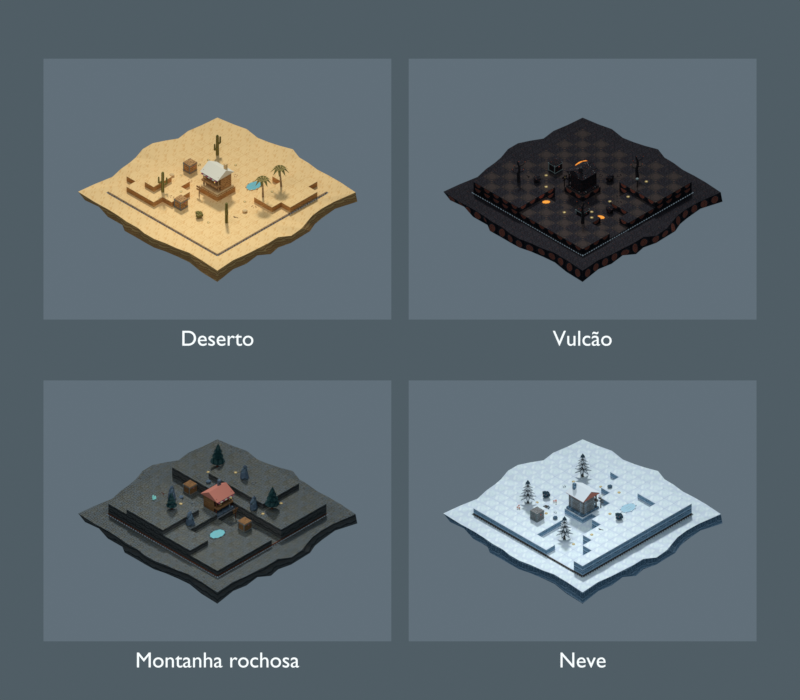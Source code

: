 # Source: quatro-cenarios.blend  (saved by Blender 5.2.45; exported with 4.5.12 LTS)
import bpy
from mathutils import Matrix  # noqa: F401  (used for matrix-valued properties, if any)

bpy.ops.wm.read_factory_settings(use_empty=True)
scene = bpy.context.scene
scene.name = 'Scene'

# ---- collections
col_collection = bpy.data.collections.new('Collection'); scene.collection.children.link(col_collection)

# ---- images (referenced by path relative to the original .blend; pixels are not part of the script)
import os
ASSET_DIR = os.environ.get("B2B_ASSET_DIR", "")  # directory of the original .blend (textures are referenced by path, not embedded)
HERE = os.path.dirname(os.path.abspath(__file__))  # packed textures are extracted next to this script under _unpacked/

def load_image(name, relpath, width, height, colorspace="sRGB"):
    """Load a texture the original file referenced (path relative to the .blend, or extracted next to this script)."""
    p = next((c for c in (os.path.join(HERE, relpath), os.path.join(ASSET_DIR, relpath)) if relpath and os.path.exists(c)), "")
    if p:
        img = bpy.data.images.load(p, check_existing=True)
        img.name = name
    else:  # same state as the original file: an image datablock whose file is absent (Cycles renders it pink)
        img = bpy.data.images.new(name, width, height)
        img.source = "FILE"
        img.filepath = "//" + (relpath or name)
    img.colorspace_settings.name = colorspace
    return img
img_deserto_tabuleiro_12x12_png = load_image('deserto-tabuleiro-12x12.png', '_unpacked/deserto-tabuleiro-12x12.1544e306.png', 1600, 1200, 'sRGB')
img_vulcao_tabuleiro_12x12_png = load_image('vulcao-tabuleiro-12x12.png', '_unpacked/vulcao-tabuleiro-12x12.1602c7b9.png', 1600, 1200, 'sRGB')
img_pedreira_tabuleiro_12x12_png = load_image('pedreira-tabuleiro-12x12.png', '_unpacked/pedreira-tabuleiro-12x12.ed621c77.png', 1600, 1200, 'sRGB')
img_neve_tabuleiro_12x12_png = load_image('neve-tabuleiro-12x12.png', '_unpacked/neve-tabuleiro-12x12.04c88307.png', 1600, 1200, 'sRGB')

# ---- materials (node trees are filled in below, after node groups)
mat_deserto = bpy.data.materials.new('Deserto')
mat_titulo = bpy.data.materials.new('Titulo')
mat_vulc_o = bpy.data.materials.new('Vulcão')
mat_montanha_rochosa = bpy.data.materials.new('Montanha rochosa')
mat_neve = bpy.data.materials.new('Neve')

# ---- material node trees
mat_deserto.use_nodes = True; mat_deserto.node_tree.nodes.clear()
_N = mat_deserto.node_tree.nodes; _L = mat_deserto.node_tree.links
n0 = _N.new('ShaderNodeTexImage'); n0.name = 'Image Texture'; n0.location = (0, 0)
n0.image = img_deserto_tabuleiro_12x12_png
n0.interpolation = 'Closest'
n1 = _N.new('ShaderNodeEmission'); n1.name = 'Emission'; n1.location = (0, 0)
n2 = _N.new('ShaderNodeOutputMaterial'); n2.name = 'Material Output'; n2.location = (0, 0)
_L.new(n0.outputs[0], n1.inputs[0])
_L.new(n1.outputs[0], n2.inputs[0])
n2.is_active_output = True
mat_titulo.use_nodes = True; mat_titulo.node_tree.nodes.clear()
_N = mat_titulo.node_tree.nodes; _L = mat_titulo.node_tree.links
n0 = _N.new('ShaderNodeBsdfPrincipled'); n0.name = 'Principled BSDF'; n0.location = (-200, 100)
n0.inputs[0].default_value = (1.0, 1.0, 1.0, 1.0)
n0.inputs[10].default_value = 0.005
n0.inputs[27].default_value = (0.9, 0.93, 0.92, 1.0)
n0.inputs[28].default_value = 1.0
n1 = _N.new('ShaderNodeOutputMaterial'); n1.name = 'Material Output'; n1.location = (200, 100)
_L.new(n0.outputs[0], n1.inputs[0])
n1.is_active_output = True
mat_vulc_o.use_nodes = True; mat_vulc_o.node_tree.nodes.clear()
_N = mat_vulc_o.node_tree.nodes; _L = mat_vulc_o.node_tree.links
n0 = _N.new('ShaderNodeTexImage'); n0.name = 'Image Texture'; n0.location = (0, 0)
n0.image = img_vulcao_tabuleiro_12x12_png
n0.interpolation = 'Closest'
n1 = _N.new('ShaderNodeEmission'); n1.name = 'Emission'; n1.location = (0, 0)
n2 = _N.new('ShaderNodeOutputMaterial'); n2.name = 'Material Output'; n2.location = (0, 0)
_L.new(n0.outputs[0], n1.inputs[0])
_L.new(n1.outputs[0], n2.inputs[0])
n2.is_active_output = True
mat_montanha_rochosa.use_nodes = True; mat_montanha_rochosa.node_tree.nodes.clear()
_N = mat_montanha_rochosa.node_tree.nodes; _L = mat_montanha_rochosa.node_tree.links
n0 = _N.new('ShaderNodeTexImage'); n0.name = 'Image Texture'; n0.location = (0, 0)
n0.image = img_pedreira_tabuleiro_12x12_png
n0.interpolation = 'Closest'
n1 = _N.new('ShaderNodeEmission'); n1.name = 'Emission'; n1.location = (0, 0)
n2 = _N.new('ShaderNodeOutputMaterial'); n2.name = 'Material Output'; n2.location = (0, 0)
_L.new(n0.outputs[0], n1.inputs[0])
_L.new(n1.outputs[0], n2.inputs[0])
n2.is_active_output = True
mat_neve.use_nodes = True; mat_neve.node_tree.nodes.clear()
_N = mat_neve.node_tree.nodes; _L = mat_neve.node_tree.links
n0 = _N.new('ShaderNodeTexImage'); n0.name = 'Image Texture'; n0.location = (0, 0)
n0.image = img_neve_tabuleiro_12x12_png
n0.interpolation = 'Closest'
n1 = _N.new('ShaderNodeEmission'); n1.name = 'Emission'; n1.location = (0, 0)
n2 = _N.new('ShaderNodeOutputMaterial'); n2.name = 'Material Output'; n2.location = (0, 0)
_L.new(n0.outputs[0], n1.inputs[0])
_L.new(n1.outputs[0], n2.inputs[0])
n2.is_active_output = True

# ---- world
world_world = bpy.data.worlds.new('World'); scene.world = world_world
world_world.use_nodes = True; world_world.node_tree.nodes.clear()
_N = world_world.node_tree.nodes; _L = world_world.node_tree.links
n0 = _N.new('ShaderNodeOutputWorld'); n0.name = 'World Output'; n0.location = (200, 100)
n1 = _N.new('ShaderNodeBackground'); n1.name = 'Background'; n1.location = (-200, 100)
n1.inputs[0].default_value = (0.08, 0.11, 0.13, 1.0)
_L.new(n1.outputs[0], n0.inputs[0])
n0.is_active_output = True
world_world.color = (0.05088, 0.05088, 0.05088)
world_world.sun_shadow_jitter_overblur = 0.0

# ---- cameras
cam_camera_001 = bpy.data.cameras.new('Camera.001')
cam_camera_001.type = 'ORTHO'
cam_camera_001.ortho_scale = 9.2

# ---- meshes
me_deserto = bpy.data.meshes.new('Deserto')
me_deserto.from_pydata([(-4.1, 0.35, 0.0), (-0.1, 0.35, 0.0), (-0.1, 3.35, 0.0), (-4.1, 3.35, 0.0)], [], [(0, 1, 2, 3)])
_uv = me_deserto.uv_layers.new(name='UVMap')
_uv.uv.foreach_set('vector', [0.0, 0.0, 1.0, 0.0, 1.0, 1.0, 0.0, 1.0])
me_deserto.materials.append(mat_deserto)
me_deserto.update()
me_vulc_o = bpy.data.meshes.new('Vulcão')
me_vulc_o.from_pydata([(0.1, 0.35, 0.0), (4.1, 0.35, 0.0), (4.1, 3.35, 0.0), (0.1, 3.35, 0.0)], [], [(0, 1, 2, 3)])
_uv = me_vulc_o.uv_layers.new(name='UVMap')
_uv.uv.foreach_set('vector', [0.0, 0.0, 1.0, 0.0, 1.0, 1.0, 0.0, 1.0])
me_vulc_o.materials.append(mat_vulc_o)
me_vulc_o.update()
me_montanha_rochosa = bpy.data.meshes.new('Montanha rochosa')
me_montanha_rochosa.from_pydata([(-4.1, -3.35, 0.0), (-0.1, -3.35, 0.0), (-0.1, -0.35, 0.0), (-4.1, -0.35, 0.0)], [], [(0, 1, 2, 3)])
_uv = me_montanha_rochosa.uv_layers.new(name='UVMap')
_uv.uv.foreach_set('vector', [0.0, 0.0, 1.0, 0.0, 1.0, 1.0, 0.0, 1.0])
me_montanha_rochosa.materials.append(mat_montanha_rochosa)
me_montanha_rochosa.update()
me_neve = bpy.data.meshes.new('Neve')
me_neve.from_pydata([(0.1, -3.35, 0.0), (4.1, -3.35, 0.0), (4.1, -0.35, 0.0), (0.1, -0.35, 0.0)], [], [(0, 1, 2, 3)])
_uv = me_neve.uv_layers.new(name='UVMap')
_uv.uv.foreach_set('vector', [0.0, 0.0, 1.0, 0.0, 1.0, 1.0, 0.0, 1.0])
me_neve.materials.append(mat_neve)
me_neve.update()

# ---- curves / text
txt_text = bpy.data.curves.new('Text', 'FONT')
txt_text.dimensions = '2D'
txt_text.body = 'Deserto'
txt_text.materials.append(mat_titulo)
txt_text.align_x = 'CENTER'
txt_text.size = 0.25
txt_text_001 = bpy.data.curves.new('Text.001', 'FONT')
txt_text_001.dimensions = '2D'
txt_text_001.body = 'Vulcão'
txt_text_001.materials.append(mat_titulo)
txt_text_001.align_x = 'CENTER'
txt_text_001.size = 0.25
txt_text_002 = bpy.data.curves.new('Text.002', 'FONT')
txt_text_002.dimensions = '2D'
txt_text_002.body = 'Montanha rochosa'
txt_text_002.materials.append(mat_titulo)
txt_text_002.align_x = 'CENTER'
txt_text_002.size = 0.25
txt_text_003 = bpy.data.curves.new('Text.003', 'FONT')
txt_text_003.dimensions = '2D'
txt_text_003.body = 'Neve'
txt_text_003.materials.append(mat_titulo)
txt_text_003.align_x = 'CENTER'
txt_text_003.size = 0.25

# ---- objects
ob_deserto = bpy.data.objects.new('Deserto', me_deserto)
ob_text = bpy.data.objects.new('Text', txt_text)
ob_vulc_o = bpy.data.objects.new('Vulcão', me_vulc_o)
ob_text_001 = bpy.data.objects.new('Text.001', txt_text_001)
ob_montanha_rochosa = bpy.data.objects.new('Montanha rochosa', me_montanha_rochosa)
ob_text_002 = bpy.data.objects.new('Text.002', txt_text_002)
ob_neve = bpy.data.objects.new('Neve', me_neve)
ob_text_003 = bpy.data.objects.new('Text.003', txt_text_003)
ob_camera = bpy.data.objects.new('Camera', cam_camera_001)

# ---- transforms, parenting, visibility, modifiers, constraints
ob_deserto.location = (0.0, 0.0, 0.0)
ob_text.location = (-2.1, 0.05, 0.02)
ob_vulc_o.location = (0.0, 0.0, 0.0)
ob_text_001.location = (2.1, 0.05, 0.02)
ob_montanha_rochosa.location = (0.0, 0.0, 0.0)
ob_text_002.location = (-2.1, -3.65, 0.02)
ob_neve.location = (0.0, 0.0, 0.0)
ob_text_003.location = (2.1, -3.65, 0.02)
ob_camera.location = (0.0, 0.0, 10.0)

# ---- collection membership
col_collection.objects.link(ob_deserto)
col_collection.objects.link(ob_text)
col_collection.objects.link(ob_vulc_o)
col_collection.objects.link(ob_text_001)
col_collection.objects.link(ob_montanha_rochosa)
col_collection.objects.link(ob_text_002)
col_collection.objects.link(ob_neve)
col_collection.objects.link(ob_text_003)
col_collection.objects.link(ob_camera)

# ---- scene / render settings (as saved in the file)
scene.camera = ob_camera
scene.frame_start = 1; scene.frame_end = 250; scene.frame_set(1)
scene.render.engine = 'CYCLES'
scene.render.resolution_x = 1600
scene.render.resolution_y = 1400
scene.render.bake_bias = 0.0
scene.render.bake_samples = 0
scene.render.compositor_device = 'GPU'
scene.cycles.samples = 1
scene.eevee.use_volume_custom_range = False
scene.eevee.fast_gi_thickness_near = 0.1
scene.eevee.fast_gi_thickness_far = 0.0
scene.eevee.ray_tracing_options.screen_trace_thickness = 0.1
scene.view_settings.view_transform = 'Standard'
bpy.context.view_layer.update()
